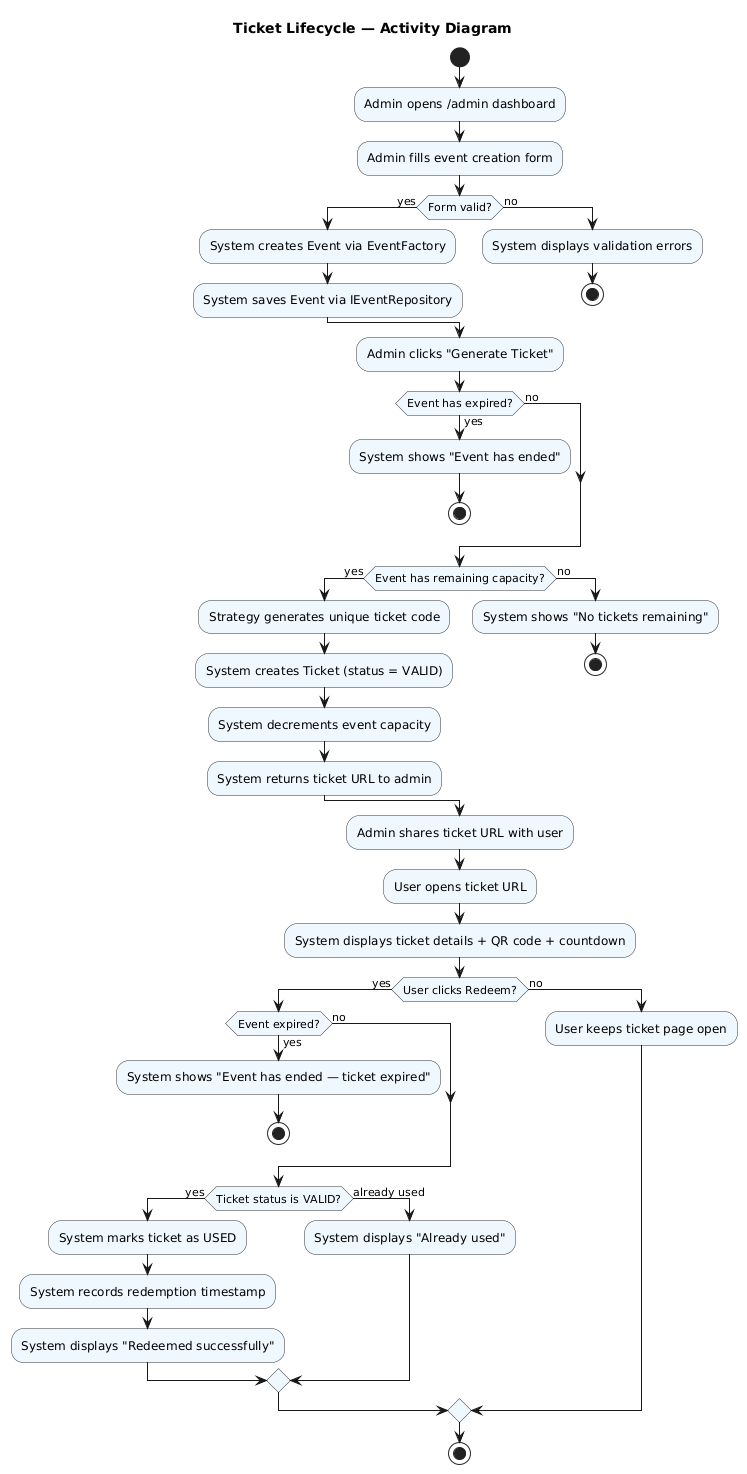

The diagram above was rendered by PlantUML. Its source (embedded in the PNG):
@startuml activity_ticket_lifecycle
title Ticket Lifecycle — Activity Diagram

skinparam activityBackgroundColor #F0F8FF
skinparam activityBorderColor #333

start

:Admin opens /admin dashboard;
:Admin fills event creation form;

if (Form valid?) then (yes)
    :System creates Event via EventFactory;
    :System saves Event via IEventRepository;
else (no)
    :System displays validation errors;
    stop
endif

:Admin clicks "Generate Ticket";

if (Event has expired?) then (yes)
    :System shows "Event has ended";
    stop
else (no)
endif

if (Event has remaining capacity?) then (yes)
    :Strategy generates unique ticket code;
    :System creates Ticket (status = VALID);
    :System decrements event capacity;
    :System returns ticket URL to admin;
else (no)
    :System shows "No tickets remaining";
    stop
endif

:Admin shares ticket URL with user;
:User opens ticket URL;
:System displays ticket details + QR code + countdown;

if (User clicks Redeem?) then (yes)
    if (Event expired?) then (yes)
        :System shows "Event has ended — ticket expired";
        stop
    else (no)
    endif

    if (Ticket status is VALID?) then (yes)
        :System marks ticket as USED;
        :System records redemption timestamp;
        :System displays "Redeemed successfully";
    else (already used)
        :System displays "Already used";
    endif
else (no)
    :User keeps ticket page open;
endif

stop

@enduml